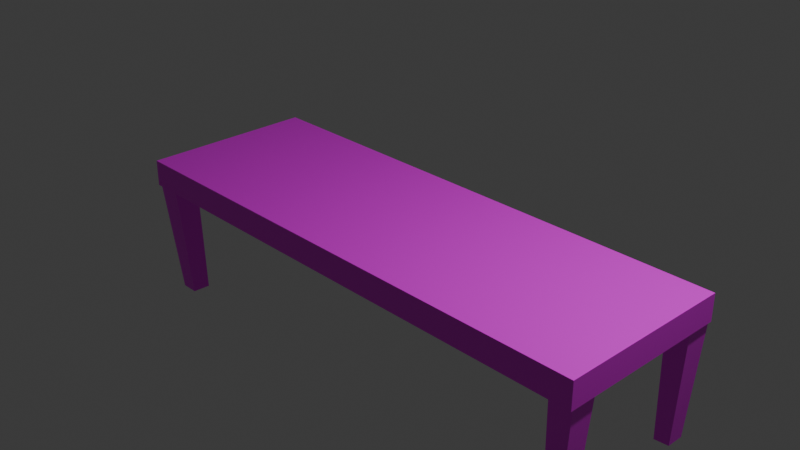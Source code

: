 # Source: Untitled.blend  (saved by Blender 5.2.45; exported with 4.5.12 LTS)
import bpy
from mathutils import Matrix  # noqa: F401  (used for matrix-valued properties, if any)

bpy.ops.wm.read_factory_settings(use_empty=True)
scene = bpy.context.scene
scene.name = 'Scene'

# ---- collections
col_collection = bpy.data.collections.new('Collection'); scene.collection.children.link(col_collection)

# ---- images (referenced by path relative to the original .blend; pixels are not part of the script)
import os
ASSET_DIR = os.environ.get("B2B_ASSET_DIR", "")  # directory of the original .blend (textures are referenced by path, not embedded)
HERE = os.path.dirname(os.path.abspath(__file__))  # packed textures are extracted next to this script under _unpacked/

def load_image(name, relpath, width, height, colorspace="sRGB"):
    """Load a texture the original file referenced (path relative to the .blend, or extracted next to this script)."""
    p = next((c for c in (os.path.join(HERE, relpath), os.path.join(ASSET_DIR, relpath)) if relpath and os.path.exists(c)), "")
    if p:
        img = bpy.data.images.load(p, check_existing=True)
        img.name = name
    else:  # same state as the original file: an image datablock whose file is absent (Cycles renders it pink)
        img = bpy.data.images.new(name, width, height)
        img.source = "FILE"
        img.filepath = "//" + (relpath or name)
    img.colorspace_settings.name = colorspace
    return img
img_wood_table_001_diff_1k_jpg = load_image('wood_table_001_diff_1k.jpg', 'wood_table_001_diff_1k.jpg', 1024, 1024, 'sRGB')

# ---- materials (node trees are filled in below, after node groups)
mat_material_001 = bpy.data.materials.new('Material.001')

# ---- material node trees
mat_material_001.use_nodes = True; mat_material_001.node_tree.nodes.clear()
_N = mat_material_001.node_tree.nodes; _L = mat_material_001.node_tree.links
n0 = _N.new('ShaderNodeBsdfPrincipled'); n0.name = 'Principled BSDF'; n0.location = (-200, 100)
n0.inputs[10].default_value = 0.005
n1 = _N.new('ShaderNodeOutputMaterial'); n1.name = 'Material Output'; n1.location = (200, 100)
n2 = _N.new('ShaderNodeTexImage'); n2.name = 'Image Texture'; n2.location = (-490, 75)
n2.image = img_wood_table_001_diff_1k_jpg
_L.new(n0.outputs[0], n1.inputs[0])
_L.new(n2.outputs[0], n0.inputs[0])
n1.is_active_output = True

# ---- world
world_world = bpy.data.worlds.new('World'); scene.world = world_world
world_world.use_nodes = True; world_world.node_tree.nodes.clear()
_N = world_world.node_tree.nodes; _L = world_world.node_tree.links
n0 = _N.new('ShaderNodeOutputWorld'); n0.name = 'World Output'; n0.location = (200, 100)
n1 = _N.new('ShaderNodeBackground'); n1.name = 'Background'; n1.location = (-200, 100)
n1.inputs[0].default_value = (0.05088, 0.05088, 0.05088, 1.0)
_L.new(n1.outputs[0], n0.inputs[0])
n0.is_active_output = True
world_world.color = (0.05088, 0.05088, 0.05088)
world_world.sun_shadow_jitter_overblur = 0.0

# ---- cameras
cam_camera = bpy.data.cameras.new('Camera')
cam_camera.clip_end = 100.0
cam_camera.ortho_scale = 7.314

# ---- lights
light_light = bpy.data.lights.new('Light', 'POINT')
light_light.energy = 1000.0
light_light.shadow_soft_size = 0.1

# ---- meshes
me_cube = bpy.data.meshes.new('Cube')
me_cube.from_pydata([(3.032, 1.016, 0.003416), (3.032, 1.016, -0.2964), (3.032, -0.9825, 0.003416), (3.032, -0.9825, -0.2964), (-2.965, 1.016, 0.003416), (-2.965, 1.016, -0.2964), (-2.965, -0.9825, 0.003416), (-2.965, -0.9825, -0.2964), (-2.629, -0.6888, -0.2988), (-2.572, -0.6866, -1.575), (-2.63, -0.9742, -0.2938), (-2.573, -0.8874, -1.572), (-2.916, -0.6879, -0.2938), (-2.774, -0.6859, -1.572), (-2.916, -0.9742, -0.2938), (-2.774, -0.8874, -1.572), (-2.62, 0.9516, -0.273), (-2.564, 0.9538, -1.549), (-2.621, 0.6663, -0.2681), (-2.564, 0.753, -1.546), (-2.908, 0.9526, -0.2681), (-2.766, 0.9545, -1.546), (-2.908, 0.6663, -0.2681), (-2.766, 0.753, -1.546), (2.754, -0.9286, -0.3057), (2.774, -0.9304, -1.583), (2.757, -0.6432, -0.3006), (2.776, -0.7295, -1.58), (3.01, -0.9317, -0.2834), (2.946, -0.9326, -1.567), (3.012, -0.6454, -0.2832), (2.947, -0.7311, -1.567), (2.761, 0.7086, -0.3057), (2.781, 0.7068, -1.583), (2.764, 0.994, -0.3006), (2.783, 0.9077, -1.58), (3.017, 0.7056, -0.2834), (2.953, 0.7047, -1.567), (3.019, 0.9918, -0.2832), (2.954, 0.9062, -1.567)], [], [(0, 4, 6, 2), (3, 2, 6, 7), (7, 6, 4, 5), (5, 1, 3, 7), (1, 0, 2, 3), (5, 4, 0, 1), (8, 9, 11, 10), (10, 11, 15, 14), (14, 15, 13, 12), (12, 13, 9, 8), (10, 14, 12, 8), (15, 11, 9, 13), (16, 17, 19, 18), (18, 19, 23, 22), (22, 23, 21, 20), (20, 21, 17, 16), (18, 22, 20, 16), (23, 19, 17, 21), (24, 25, 27, 26), (26, 27, 31, 30), (30, 31, 29, 28), (28, 29, 25, 24), (26, 30, 28, 24), (31, 27, 25, 29), (32, 33, 35, 34), (34, 35, 39, 38), (38, 39, 37, 36), (36, 37, 33, 32), (34, 38, 36, 32), (39, 35, 33, 37)])
_uv = me_cube.uv_layers.new(name='UVMap')
_uv.uv.foreach_set('vector', [-3.565e-08, 1.0, 5.276e-13, -5.623e-08, 0.3333, 6.22e-06, 0.3333, 1.0, 0.3333, 8.673e-06, 0.3833, 5.911e-08, 0.3833, 1.0, 0.3333, 1.0, 0.375, 0.0, 0.625, 0.0, 0.625, 0.25, 0.375, 0.25, 0.125, 0.5, 0.375, 0.5, 0.375, 0.75, 0.125, 0.75, 0.375, 0.5, 0.625, 0.5, 0.625, 0.75, 0.375, 0.75, 0.3833, 6.61e-06, 0.4333, 2.23e-08, 0.4333, 1.0, 0.3833, 1.0, 0.5287, 0.6429, 0.5287, 0.8558, 0.4952, 0.8552, 0.4811, 0.642, 0.481, 0.434, 0.481, 0.6476, 0.4474, 0.6461, 0.4333, 0.4318, 0.375, 0.5, 0.625, 0.5, 0.625, 0.75, 0.375, 0.75, 0.4811, 0.2159, 0.467, 0.4298, 0.4333, 0.4318, 0.4333, 0.2189, 0.125, 0.5, 0.375, 0.5, 0.375, 0.75, 0.125, 0.75, 0.625, 0.5, 0.875, 0.5, 0.875, 0.75, 0.625, 0.75, 0.5764, 0.0009184, 0.5764, 0.2139, 0.5429, 0.2132, 0.5289, -1.615e-09, 0.481, 0.6497, 0.481, 0.8633, 0.4474, 0.8618, 0.4333, 0.6476, 0.375, 0.5, 0.625, 0.5, 0.625, 0.75, 0.375, 0.75, 0.4811, -1.065e-08, 0.467, 0.2138, 0.4333, 0.2159, 0.4333, 0.002955, 0.125, 0.5, 0.375, 0.5, 0.375, 0.75, 0.125, 0.75, 0.61, 0.2159, 0.6099, 0.2495, 0.5764, 0.2495, 0.5764, 0.2158, 0.5287, 0.4289, 0.5287, 0.642, 0.4952, 0.6413, 0.4811, 0.428, 0.6191, 0.002214, 0.6191, 0.2158, 0.5906, 0.2142, 0.5764, 1.599e-08, 0.375, 0.5, 0.625, 0.5, 0.625, 0.75, 0.375, 0.75, 0.5716, 0.2139, 0.5575, 0.4277, 0.5289, 0.4299, 0.5289, 0.2169, 0.125, 0.5, 0.375, 0.5, 0.375, 0.75, 0.125, 0.75, 0.625, 0.5, 0.875, 0.5, 0.875, 0.75, 0.625, 0.75, 0.5287, 0.2149, 0.5287, 0.428, 0.4952, 0.4273, 0.4811, 0.214, 0.5715, 0.6481, 0.5715, 0.8617, 0.543, 0.8601, 0.5289, 0.6459, 0.5289, -8.627e-10, 0.5147, 0.214, 0.4811, 0.214, 0.4811, 6.216e-05, 0.5716, 0.4299, 0.5575, 0.6437, 0.5289, 0.6459, 0.5289, 0.4329, 0.125, 0.5, 0.375, 0.5, 0.375, 0.75, 0.125, 0.75, 0.625, 0.5, 0.875, 0.5, 0.875, 0.75, 0.625, 0.75])
me_cube.materials.append(mat_material_001)
me_cube.use_mirror_vertex_groups = False
me_cube.update()

# ---- objects
ob_cube = bpy.data.objects.new('Cube', me_cube)
ob_light = bpy.data.objects.new('Light', light_light)
ob_camera = bpy.data.objects.new('Camera', cam_camera)

# ---- transforms, parenting, visibility, modifiers, constraints
ob_cube.location = (0.0, 0.0, 0.0)
ob_cube.lock_rotations_4d = False
ob_cube.empty_display_type = 'ARROWS'
ob_cube.lineart.crease_threshold = 0.0
ob_light.location = (4.076, 1.005, 5.904)
ob_light.rotation_euler = (0.6503, 0.05522, 1.866)
ob_light.lock_rotations_4d = False
ob_light.empty_display_type = 'ARROWS'
ob_light.color = (0.0, 0.0, 0.0, 0.0)
ob_light.lineart.crease_threshold = 0.0
ob_camera.location = (7.359, -6.926, 4.958)
ob_camera.rotation_euler = (1.109, 0.0, 0.8149)
ob_camera.lock_rotations_4d = False
ob_camera.empty_display_type = 'ARROWS'
ob_camera.color = (0.0, 0.0, 0.0, 0.0)
ob_camera.display_type = 'WIRE'
ob_camera.lineart.crease_threshold = 0.0

# ---- collection membership
col_collection.objects.link(ob_cube)
col_collection.objects.link(ob_light)
col_collection.objects.link(ob_camera)

# ---- scene / render settings (as saved in the file)
scene.camera = ob_camera
scene.frame_start = 1; scene.frame_end = 250; scene.frame_set(1)
scene.render.engine = 'BLENDER_EEVEE_NEXT'
scene.render.bake_bias = 0.0
scene.render.bake_samples = 0
scene.render.compositor_device = 'GPU'
scene.eevee.use_volume_custom_range = False
scene.eevee.fast_gi_thickness_near = 0.1
scene.eevee.fast_gi_thickness_far = 0.0
scene.eevee.ray_tracing_options.screen_trace_thickness = 0.1
bpy.context.view_layer.update()
